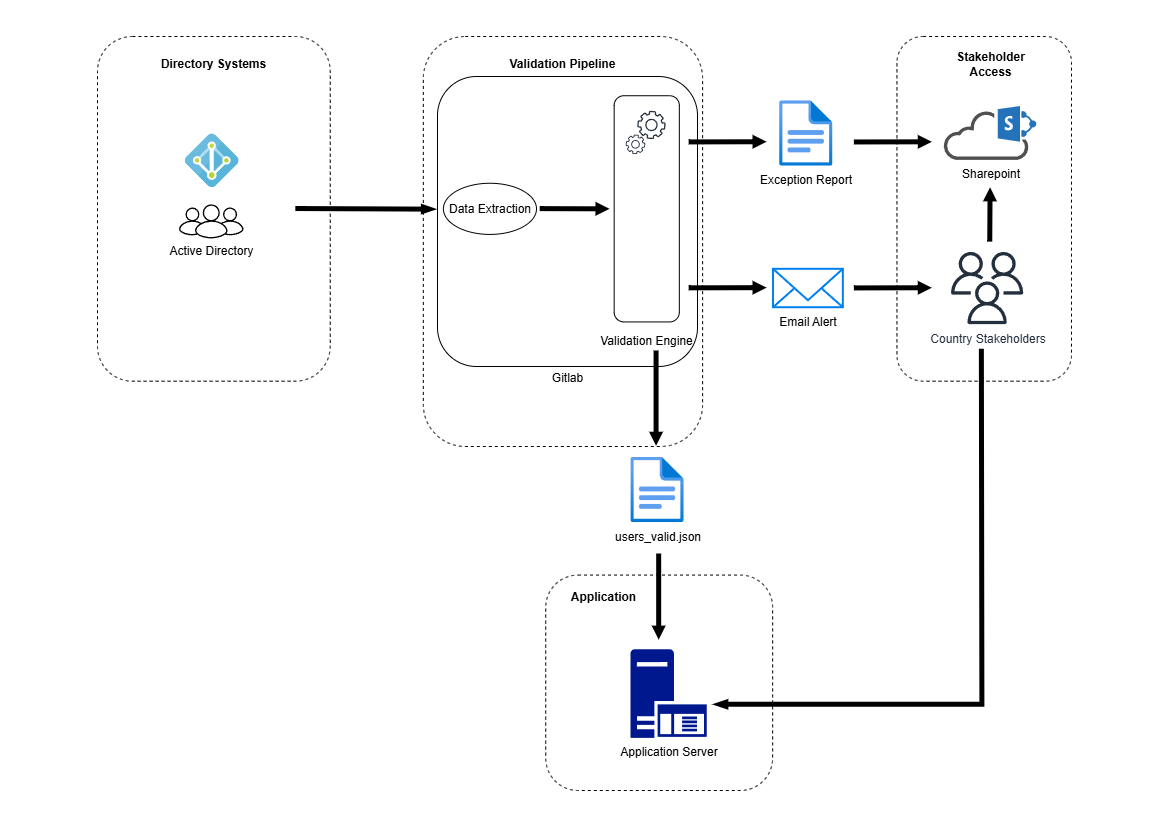

The diagram above was exported from draw.io. Its source (the exported page's mxGraphModel, read from the mxfile embedded in the PNG):
<mxGraphModel dx="1170" dy="871" grid="1" gridSize="10" guides="1" tooltips="1" connect="1" arrows="1" fold="1" page="1" pageScale="1" pageWidth="1169" pageHeight="827" math="0" shadow="0">
  <root>
    <mxCell id="0" />
    <mxCell id="1" parent="0" />
    <mxCell id="A7jKm-79EMIdWeuwLwVj-65" value="" style="group;fontStyle=1" vertex="1" connectable="0" parent="1">
      <mxGeometry x="97" y="36" width="974" height="754" as="geometry" />
    </mxCell>
    <mxCell id="A7jKm-79EMIdWeuwLwVj-8" value="" style="rounded=1;whiteSpace=wrap;html=1;dashed=1;" vertex="1" parent="A7jKm-79EMIdWeuwLwVj-65">
      <mxGeometry x="325.83" width="279.28" height="410" as="geometry" />
    </mxCell>
    <mxCell id="A7jKm-79EMIdWeuwLwVj-101" value="" style="rounded=1;whiteSpace=wrap;html=1;" vertex="1" parent="A7jKm-79EMIdWeuwLwVj-65">
      <mxGeometry x="340" y="40" width="260" height="290" as="geometry" />
    </mxCell>
    <mxCell id="A7jKm-79EMIdWeuwLwVj-6" value="" style="rounded=1;whiteSpace=wrap;html=1;dashed=1;" vertex="1" parent="A7jKm-79EMIdWeuwLwVj-65">
      <mxGeometry width="232.73596176821985" height="344.6857142857143" as="geometry" />
    </mxCell>
    <mxCell id="A7jKm-79EMIdWeuwLwVj-7" value="" style="rounded=1;whiteSpace=wrap;html=1;dashed=1;" vertex="1" parent="A7jKm-79EMIdWeuwLwVj-65">
      <mxGeometry x="799.4480286738352" width="174.5519713261649" height="344.6857142857143" as="geometry" />
    </mxCell>
    <mxCell id="A7jKm-79EMIdWeuwLwVj-9" value="Directory Systems" style="text;html=1;align=center;verticalAlign=middle;whiteSpace=wrap;rounded=0;fontStyle=1" vertex="1" parent="A7jKm-79EMIdWeuwLwVj-65">
      <mxGeometry x="58.18399044205496" y="10.771428571428572" width="116.36798088410993" height="32.31428571428572" as="geometry" />
    </mxCell>
    <mxCell id="A7jKm-79EMIdWeuwLwVj-10" value="Validation Pipeline" style="text;html=1;align=center;verticalAlign=middle;whiteSpace=wrap;rounded=0;fontStyle=1" vertex="1" parent="A7jKm-79EMIdWeuwLwVj-65">
      <mxGeometry x="407.28793309438475" y="10.771428571428572" width="116.36798088410993" height="32.31428571428572" as="geometry" />
    </mxCell>
    <mxCell id="A7jKm-79EMIdWeuwLwVj-11" value="Stakeholder Access" style="text;html=1;align=center;verticalAlign=middle;whiteSpace=wrap;rounded=0;fontStyle=1" vertex="1" parent="A7jKm-79EMIdWeuwLwVj-65">
      <mxGeometry x="857.6320191158902" y="10.771428571428572" width="69.82078853046595" height="32.31428571428572" as="geometry" />
    </mxCell>
    <mxCell id="A7jKm-79EMIdWeuwLwVj-12" value="" style="image;sketch=0;aspect=fixed;html=1;points=[];align=center;fontSize=12;image=img/lib/mscae/Active_Directory.svg;" vertex="1" parent="A7jKm-79EMIdWeuwLwVj-65">
      <mxGeometry x="87.27598566308245" y="96.94285714285715" width="53.85714285714286" height="53.85714285714286" as="geometry" />
    </mxCell>
    <mxCell id="A7jKm-79EMIdWeuwLwVj-13" value="" style="sketch=0;verticalLabelPosition=bottom;sketch=0;aspect=fixed;html=1;verticalAlign=top;strokeColor=none;fillColor=#000000;align=center;outlineConnect=0;pointerEvents=1;shape=mxgraph.citrix2.users;" vertex="1" parent="A7jKm-79EMIdWeuwLwVj-65">
      <mxGeometry x="81.45758661887696" y="167.7973142857143" width="64.62857142857143" height="34.16697142857143" as="geometry" />
    </mxCell>
    <mxCell id="A7jKm-79EMIdWeuwLwVj-14" value="Active Directory" style="text;html=1;align=center;verticalAlign=middle;whiteSpace=wrap;rounded=0;" vertex="1" parent="A7jKm-79EMIdWeuwLwVj-65">
      <mxGeometry x="55.58399044205496" y="197.93" width="116.36798088410993" height="32.31428571428572" as="geometry" />
    </mxCell>
    <mxCell id="A7jKm-79EMIdWeuwLwVj-15" value="Data Extraction" style="ellipse;whiteSpace=wrap;html=1;" vertex="1" parent="A7jKm-79EMIdWeuwLwVj-65">
      <mxGeometry x="345.90382317801675" y="146.7607142857143" width="93.09438470728794" height="51.16428571428572" as="geometry" />
    </mxCell>
    <mxCell id="A7jKm-79EMIdWeuwLwVj-16" value="" style="rounded=1;whiteSpace=wrap;html=1;" vertex="1" parent="A7jKm-79EMIdWeuwLwVj-65">
      <mxGeometry x="516.6738351254481" y="59.24285714285715" width="65.16606929510156" height="226.20000000000002" as="geometry" />
    </mxCell>
    <mxCell id="A7jKm-79EMIdWeuwLwVj-17" style="edgeStyle=none;curved=1;rounded=0;orthogonalLoop=1;jettySize=auto;html=1;exitX=0;exitY=0.25;exitDx=0;exitDy=0;fontSize=12;startSize=8;endSize=8;" edge="1" parent="A7jKm-79EMIdWeuwLwVj-65" source="A7jKm-79EMIdWeuwLwVj-8" target="A7jKm-79EMIdWeuwLwVj-8">
      <mxGeometry relative="1" as="geometry" />
    </mxCell>
    <mxCell id="A7jKm-79EMIdWeuwLwVj-20" value="" style="group;rotation=5;" vertex="1" connectable="0" parent="A7jKm-79EMIdWeuwLwVj-65">
      <mxGeometry x="529.4743130227002" y="74.47365714285714" width="39.56511350059738" height="44.01205714285716" as="geometry" />
    </mxCell>
    <mxCell id="A7jKm-79EMIdWeuwLwVj-18" value="" style="sketch=0;outlineConnect=0;fontColor=#232F3E;gradientColor=none;fillColor=#232F3D;strokeColor=none;dashed=0;verticalLabelPosition=bottom;verticalAlign=top;align=center;html=1;fontSize=12;fontStyle=0;aspect=fixed;pointerEvents=1;shape=mxgraph.aws4.gear;rotation=5;" vertex="1" parent="A7jKm-79EMIdWeuwLwVj-20">
      <mxGeometry x="-1.1636798088410993" y="23.697142857142858" width="19.388571428571428" height="19.388571428571428" as="geometry" />
    </mxCell>
    <mxCell id="A7jKm-79EMIdWeuwLwVj-19" value="" style="sketch=0;outlineConnect=0;fontColor=#232F3E;gradientColor=none;fillColor=#232F3D;strokeColor=none;dashed=0;verticalLabelPosition=bottom;verticalAlign=top;align=center;html=1;fontSize=12;fontStyle=0;aspect=fixed;pointerEvents=1;shape=mxgraph.aws4.gear;rotation=5;" vertex="1" parent="A7jKm-79EMIdWeuwLwVj-20">
      <mxGeometry x="10.473118279569894" width="28.005714285714287" height="28.005714285714287" as="geometry" />
    </mxCell>
    <mxCell id="A7jKm-79EMIdWeuwLwVj-21" value="Validation Engine" style="text;html=1;align=center;verticalAlign=middle;whiteSpace=wrap;rounded=0;" vertex="1" parent="A7jKm-79EMIdWeuwLwVj-65">
      <mxGeometry x="491.0728793309439" y="287.59714285714284" width="116.36798088410993" height="32.31428571428572" as="geometry" />
    </mxCell>
    <mxCell id="A7jKm-79EMIdWeuwLwVj-22" value="" style="rounded=1;whiteSpace=wrap;html=1;dashed=1;" vertex="1" parent="A7jKm-79EMIdWeuwLwVj-65">
      <mxGeometry x="448.2261887694147" y="538.5714285714286" width="226.91756272401437" height="215.42857142857144" as="geometry" />
    </mxCell>
    <mxCell id="A7jKm-79EMIdWeuwLwVj-23" value="Application Server" style="sketch=0;aspect=fixed;pointerEvents=1;shadow=0;dashed=0;html=1;strokeColor=none;labelPosition=center;verticalLabelPosition=bottom;verticalAlign=top;align=center;fillColor=#00188D;shape=mxgraph.mscae.enterprise.application_server" vertex="1" parent="A7jKm-79EMIdWeuwLwVj-65">
      <mxGeometry x="532.8793309438471" y="612.6896285714286" width="76.31557142857143" height="88.73502857142857" as="geometry" />
    </mxCell>
    <mxCell id="A7jKm-79EMIdWeuwLwVj-25" value="users_valid.json" style="image;aspect=fixed;html=1;points=[];align=center;fontSize=12;image=img/lib/azure2/general/File.svg;" vertex="1" parent="A7jKm-79EMIdWeuwLwVj-65">
      <mxGeometry x="532.8838948626047" y="420.0857142857143" width="53.31857142857143" height="65.69494285714286" as="geometry" />
    </mxCell>
    <mxCell id="A7jKm-79EMIdWeuwLwVj-28" value="" style="endArrow=blockThin;html=1;rounded=0;fontSize=12;curved=0;fillColor=#000000;endFill=1;strokeWidth=5;endSize=1;startSize=3;" edge="1" parent="A7jKm-79EMIdWeuwLwVj-65">
      <mxGeometry width="50" height="50" relative="1" as="geometry">
        <mxPoint x="883.8729988052569" y="312.37142857142857" as="sourcePoint" />
        <mxPoint x="616.7502986857827" y="667.8285714285714" as="targetPoint" />
        <Array as="points">
          <mxPoint x="884.3966547192355" y="667.8285714285714" />
        </Array>
      </mxGeometry>
    </mxCell>
    <mxCell id="A7jKm-79EMIdWeuwLwVj-34" value="" style="endArrow=blockThin;html=1;rounded=0;fontSize=12;curved=1;fillColor=#000000;entryX=0;entryY=0.5;entryDx=0;entryDy=0;strokeWidth=5;strokeColor=default;endSize=1;startSize=3;endFill=1;" edge="1" parent="A7jKm-79EMIdWeuwLwVj-65">
      <mxGeometry width="50" height="50" relative="1" as="geometry">
        <mxPoint x="197.82556750298687" y="172.0197142857143" as="sourcePoint" />
        <mxPoint x="337.4671445639193" y="172.65522857142858" as="targetPoint" />
      </mxGeometry>
    </mxCell>
    <mxCell id="A7jKm-79EMIdWeuwLwVj-41" value="Sharepoint" style="sketch=0;pointerEvents=1;shadow=0;dashed=0;html=1;strokeColor=none;fillColor=#505050;labelPosition=center;verticalLabelPosition=bottom;outlineConnect=0;verticalAlign=top;align=center;shape=mxgraph.office.clouds.cloud_sharepoint;" vertex="1" parent="A7jKm-79EMIdWeuwLwVj-65">
      <mxGeometry x="845.9952210274793" y="69.55111428571428" width="93.09438470728794" height="53.85714285714286" as="geometry" />
    </mxCell>
    <mxCell id="A7jKm-79EMIdWeuwLwVj-42" value="Country Stakeholders" style="sketch=0;outlineConnect=0;fontColor=#232F3E;gradientColor=none;fillColor=#232F3D;strokeColor=none;dashed=0;verticalLabelPosition=bottom;verticalAlign=top;align=center;html=1;fontSize=12;fontStyle=0;aspect=fixed;pointerEvents=1;shape=mxgraph.aws4.users;" vertex="1" parent="A7jKm-79EMIdWeuwLwVj-65">
      <mxGeometry x="853.5591397849463" y="215.42857142857144" width="72.16857142857143" height="72.16857142857143" as="geometry" />
    </mxCell>
    <mxCell id="A7jKm-79EMIdWeuwLwVj-44" value="" style="endArrow=block;html=1;rounded=0;fontSize=12;curved=1;fillColor=#000000;endWidth=5.384615384615384;entryX=-0.052;entryY=0.488;entryDx=0;entryDy=0;entryPerimeter=0;strokeWidth=5;startSize=3;endSize=1;" edge="1" parent="A7jKm-79EMIdWeuwLwVj-65">
      <mxGeometry width="50" height="50" relative="1" as="geometry">
        <mxPoint x="591.1493428912784" y="251.34051428571428" as="sourcePoint" />
        <mxPoint x="669.115890083632" y="251.15740000000002" as="targetPoint" />
      </mxGeometry>
    </mxCell>
    <mxCell id="A7jKm-79EMIdWeuwLwVj-48" value="" style="endArrow=block;html=1;rounded=0;fontSize=12;curved=1;fillColor=#000000;endWidth=5.384615384615384;entryX=-0.052;entryY=0.488;entryDx=0;entryDy=0;entryPerimeter=0;strokeWidth=5;startSize=3;endSize=1;" edge="1" parent="A7jKm-79EMIdWeuwLwVj-65">
      <mxGeometry width="50" height="50" relative="1" as="geometry">
        <mxPoint x="591.1493428912784" y="105.41997142857137" as="sourcePoint" />
        <mxPoint x="669.115890083632" y="105.23685714285713" as="targetPoint" />
      </mxGeometry>
    </mxCell>
    <mxCell id="A7jKm-79EMIdWeuwLwVj-49" value="" style="endArrow=block;html=1;rounded=0;fontSize=12;curved=1;fillColor=#000000;endWidth=5.384615384615384;entryX=-0.052;entryY=0.488;entryDx=0;entryDy=0;entryPerimeter=0;strokeWidth=5;startSize=3;endSize=1;" edge="1" parent="A7jKm-79EMIdWeuwLwVj-65">
      <mxGeometry width="50" height="50" relative="1" as="geometry">
        <mxPoint x="756.3918757467145" y="251.42668571428567" as="sourcePoint" />
        <mxPoint x="834.3584229390683" y="251.24357142857144" as="targetPoint" />
      </mxGeometry>
    </mxCell>
    <mxCell id="A7jKm-79EMIdWeuwLwVj-50" value="" style="endArrow=block;html=1;rounded=0;fontSize=12;curved=1;fillColor=#000000;endWidth=5.384615384615384;entryX=-0.052;entryY=0.488;entryDx=0;entryDy=0;entryPerimeter=0;strokeWidth=5;startSize=3;endSize=1;" edge="1" parent="A7jKm-79EMIdWeuwLwVj-65">
      <mxGeometry width="50" height="50" relative="1" as="geometry">
        <mxPoint x="756.3918757467145" y="105.47382857142853" as="sourcePoint" />
        <mxPoint x="834.3584229390683" y="105.29071428571429" as="targetPoint" />
      </mxGeometry>
    </mxCell>
    <mxCell id="A7jKm-79EMIdWeuwLwVj-51" value="" style="endArrow=block;html=1;rounded=0;fontSize=12;curved=1;fillColor=#000000;endWidth=5.384615384615384;strokeWidth=5;startSize=3;endSize=1;" edge="1" parent="A7jKm-79EMIdWeuwLwVj-65">
      <mxGeometry width="50" height="50" relative="1" as="geometry">
        <mxPoint x="892.2514934289129" y="205.1203142857143" as="sourcePoint" />
        <mxPoint x="892.6005973715652" y="150.8" as="targetPoint" />
        <Array as="points">
          <mxPoint x="892.2514934289129" y="194.34888571428573" />
        </Array>
      </mxGeometry>
    </mxCell>
    <mxCell id="A7jKm-79EMIdWeuwLwVj-53" value="" style="endArrow=block;html=1;rounded=0;fontSize=12;curved=0;fillColor=#000000;endWidth=5.384615384615384;strokeWidth=5;startSize=3;endSize=1;exitX=0.58;exitY=0.817;exitDx=0;exitDy=0;exitPerimeter=0;" edge="1" parent="A7jKm-79EMIdWeuwLwVj-65" source="A7jKm-79EMIdWeuwLwVj-21">
      <mxGeometry width="50" height="50" relative="1" as="geometry">
        <mxPoint x="558.5663082437276" y="387.7714285714286" as="sourcePoint" />
        <mxPoint x="558.5663082437276" y="409.31428571428575" as="targetPoint" />
      </mxGeometry>
    </mxCell>
    <mxCell id="A7jKm-79EMIdWeuwLwVj-57" value="" style="endArrow=block;html=1;rounded=0;fontSize=12;curved=1;fillColor=#000000;endWidth=5.384615384615384;strokeWidth=5;startSize=3;endSize=1;entryX=-0.071;entryY=0.5;entryDx=0;entryDy=0;entryPerimeter=0;" edge="1" parent="A7jKm-79EMIdWeuwLwVj-65" target="A7jKm-79EMIdWeuwLwVj-16">
      <mxGeometry width="50" height="50" relative="1" as="geometry">
        <mxPoint x="442.19832735961774" y="172.11665714285712" as="sourcePoint" />
        <mxPoint x="496.8912783751494" y="172.3967142857143" as="targetPoint" />
      </mxGeometry>
    </mxCell>
    <mxCell id="A7jKm-79EMIdWeuwLwVj-60" value="Exception Report" style="image;aspect=fixed;html=1;points=[];align=center;fontSize=12;image=img/lib/azure2/general/File.svg;" vertex="1" parent="A7jKm-79EMIdWeuwLwVj-65">
      <mxGeometry x="681.6254480286739" y="63.62682857142857" width="53.31857142857143" height="65.69494285714286" as="geometry" />
    </mxCell>
    <mxCell id="A7jKm-79EMIdWeuwLwVj-61" value="Email Alert" style="html=1;verticalLabelPosition=bottom;align=center;labelBackgroundColor=#ffffff;verticalAlign=top;strokeWidth=2;strokeColor=#0080F0;shadow=0;dashed=0;shape=mxgraph.ios7.icons.mail;" vertex="1" parent="A7jKm-79EMIdWeuwLwVj-65">
      <mxGeometry x="675.5161290322582" y="232.30740000000003" width="69.82078853046595" height="38.410914285714284" as="geometry" />
    </mxCell>
    <mxCell id="A7jKm-79EMIdWeuwLwVj-63" value="" style="endArrow=block;html=1;rounded=0;fontSize=12;curved=0;fillColor=#000000;endWidth=5.384615384615384;strokeWidth=5;startSize=3;endSize=1;exitX=0.833;exitY=0.938;exitDx=0;exitDy=0;exitPerimeter=0;" edge="1" parent="A7jKm-79EMIdWeuwLwVj-65">
      <mxGeometry width="50" height="50" relative="1" as="geometry">
        <mxPoint x="561.1845878136202" y="517.0285714285715" as="sourcePoint" />
        <mxPoint x="561.1845878136202" y="603.2" as="targetPoint" />
      </mxGeometry>
    </mxCell>
    <mxCell id="A7jKm-79EMIdWeuwLwVj-100" value="Application" style="text;html=1;align=center;verticalAlign=middle;whiteSpace=wrap;rounded=0;fontStyle=1" vertex="1" parent="A7jKm-79EMIdWeuwLwVj-65">
      <mxGeometry x="448.23" y="544" width="116.36798088410993" height="32.31428571428572" as="geometry" />
    </mxCell>
    <mxCell id="A7jKm-79EMIdWeuwLwVj-105" value="" style="group" vertex="1" connectable="0" parent="A7jKm-79EMIdWeuwLwVj-65">
      <mxGeometry x="426.55" y="287.6" width="86.90999999999997" height="86.91" as="geometry" />
    </mxCell>
    <mxCell id="A7jKm-79EMIdWeuwLwVj-104" value="Gitlab" style="text;html=1;align=center;verticalAlign=middle;whiteSpace=wrap;rounded=0;" vertex="1" parent="A7jKm-79EMIdWeuwLwVj-105">
      <mxGeometry x="13.450000000000045" y="38.379999999999995" width="60" height="30" as="geometry" />
    </mxCell>
  </root>
</mxGraphModel>